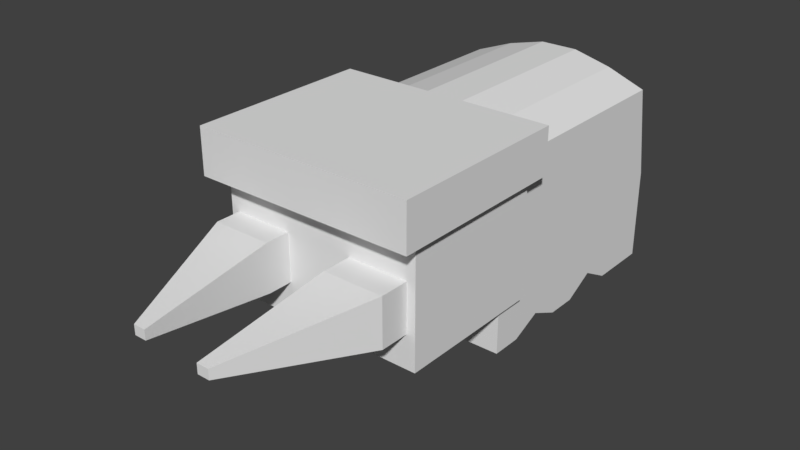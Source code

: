 # Source: grubbin.blend  (saved by Blender 2.78.0; exported with 4.5.12 LTS)
import bpy
from mathutils import Matrix  # noqa: F401  (used for matrix-valued properties, if any)

bpy.ops.wm.read_factory_settings(use_empty=True)
scene = bpy.context.scene
scene.name = 'Scene'

# ---- collections
col_collection_1 = bpy.data.collections.new('Collection 1'); scene.collection.children.link(col_collection_1)

# ---- world
world_world = bpy.data.worlds.new('World'); scene.world = world_world
world_world.color = (0.05088, 0.05088, 0.05088)
world_world.use_sun_shadow = False
world_world.sun_shadow_jitter_overblur = 0.0
world_world.cycles.sampling_method = 'MANUAL'

# ---- meshes
me_cube_001 = bpy.data.meshes.new('Cube.001')
me_cube_001.from_pydata([(-0.2862, -0.36, -0.2745), (-0.2862, -0.2892, 0.2745), (-0.2862, 0.363, -0.2745), (-0.2862, 0.318, 0.2745), (0.2862, -0.36, -0.2745), (0.2862, -0.2892, 0.2745), (0.2862, 0.363, -0.2745), (0.2862, 0.318, 0.2745), (-0.1717, 0.318, 0.3177), (-0.05725, 0.318, 0.3462), (0.05725, 0.318, 0.3462), (0.1717, 0.318, 0.3177), (0.1717, 0.363, -0.2745), (0.05725, 0.363, -0.08519), (-0.05725, 0.363, -0.08519), (-0.1717, 0.363, -0.2745), (0.1717, -0.2892, 0.3177), (0.05725, -0.2892, 0.3462), (-0.05725, -0.2892, 0.3462), (-0.1717, -0.2892, 0.3177), (-0.1717, -0.36, -0.2745), (-0.05725, -0.36, -0.08519), (0.05725, -0.36, -0.08519), (0.1717, -0.36, -0.2745), (-0.2862, -0.36, 0.0), (-0.2862, 0.363, 0.0), (0.2862, 0.363, 0.0), (0.2862, -0.36, 0.0), (0.1717, -0.36, 0.0), (0.05725, -0.3561, 0.002299), (-0.05725, -0.3561, 0.002299), (-0.1717, -0.36, 0.0), (-0.1717, 0.363, 0.0), (-0.05725, 0.3477, 0.09467), (0.05725, 0.3477, 0.09467), (0.1717, 0.363, 0.0), (-0.2862, -0.2133, 0.2745), (-0.2862, -0.1374, 0.2745), (-0.2862, -0.06151, 0.2745), (-0.2862, 0.0144, 0.2745), (-0.2862, 0.0903, 0.2745), (-0.2862, 0.1662, 0.2745), (-0.2862, 0.2421, 0.2745), (-0.2862, 0.2727, -0.2745), (-0.2862, 0.1823, -0.2745), (-0.2862, 0.09189, -0.2253), (-0.2862, 0.001516, -0.2745), (-0.2862, -0.08886, -0.2745), (-0.2862, -0.1792, -0.2336), (-0.2862, -0.2696, -0.2745), (0.2862, 0.2421, 0.2745), (0.2862, 0.1662, 0.2745), (0.2862, 0.0903, 0.2745), (0.2862, 0.0144, 0.2745), (0.2862, -0.06151, 0.2745), (0.2862, -0.1374, 0.2745), (0.2862, -0.2133, 0.2745), (0.2862, -0.2696, -0.2745), (0.2862, -0.1792, -0.2336), (0.2862, -0.08886, -0.2745), (0.2862, 0.001516, -0.2745), (0.2862, 0.09189, -0.2253), (0.2862, 0.1823, -0.2745), (0.2862, 0.2727, -0.2745), (0.1717, 0.2421, 0.3177), (0.1717, 0.1662, 0.3177), (0.1717, 0.0903, 0.3177), (0.1717, 0.0144, 0.3177), (0.1717, -0.06151, 0.3177), (0.1717, -0.1374, 0.3177), (0.1717, -0.2133, 0.3177), (0.05725, 0.2421, 0.3462), (0.05725, 0.1662, 0.3462), (0.05725, 0.0903, 0.3462), (0.05725, 0.0144, 0.3462), (0.05725, -0.06151, 0.3462), (0.05725, -0.1374, 0.3462), (0.05725, -0.2133, 0.3462), (-0.05725, 0.2421, 0.3462), (-0.05725, 0.1662, 0.3462), (-0.05725, 0.0903, 0.3462), (-0.05725, 0.0144, 0.3462), (-0.05725, -0.06151, 0.3462), (-0.05725, -0.1374, 0.3462), (-0.05725, -0.2133, 0.3462), (-0.1717, 0.2421, 0.3177), (-0.1717, 0.1662, 0.3177), (-0.1717, 0.0903, 0.3177), (-0.1717, 0.0144, 0.3177), (-0.1717, -0.06151, 0.3177), (-0.1717, -0.1374, 0.3177), (-0.1717, -0.2133, 0.3177), (-0.1717, 0.2727, -0.2745), (-0.1717, 0.1823, -0.2745), (-0.1717, 0.09189, -0.2253), (-0.1717, 0.001516, -0.2745), (-0.1717, -0.08886, -0.2745), (-0.1717, -0.1792, -0.2336), (-0.1717, -0.2696, -0.2745), (-0.05725, 0.2727, -0.08519), (-0.05725, 0.1823, -0.08519), (-0.05725, 0.09189, -0.08519), (-0.05725, 0.001516, -0.08519), (-0.05725, -0.08886, -0.08519), (-0.05725, -0.1792, -0.08519), (-0.05725, -0.2696, -0.08519), (0.05725, 0.2727, -0.08519), (0.05725, 0.1823, -0.08519), (0.05725, 0.09189, -0.08519), (0.05725, 0.001516, -0.08519), (0.05725, -0.08886, -0.08519), (0.05725, -0.1792, -0.08519), (0.05725, -0.2696, -0.08519), (0.1717, 0.2727, -0.2745), (0.1717, 0.1823, -0.2745), (0.1717, 0.09189, -0.2253), (0.1717, 0.001516, -0.2745), (0.1717, -0.08886, -0.2745), (0.1717, -0.1792, -0.2336), (0.1717, -0.2696, -0.2745), (0.2862, -0.2696, 0.0), (0.2862, -0.1792, 0.0), (0.2862, -0.08886, 0.0), (0.2862, 0.001516, 0.0), (0.2862, 0.09189, 0.0), (0.2862, 0.1823, 0.0), (0.2862, 0.2727, 0.0), (-0.2862, 0.2727, 0.0), (-0.2862, 0.1823, 0.0), (-0.2862, 0.09189, 0.0), (-0.2862, 0.001516, 0.0), (-0.2862, -0.08886, 0.0), (-0.2862, -0.1792, 0.0), (-0.2862, -0.2696, 0.0)], [], [(127, 25, 2, 43), (35, 26, 6, 12), (120, 27, 4, 57), (31, 24, 0, 20), (113, 12, 6, 63), (85, 8, 3, 42), (50, 7, 11, 64), (64, 11, 10, 71), (71, 10, 9, 78), (78, 9, 8, 85), (43, 2, 15, 92), (92, 15, 14, 99), (99, 14, 13, 106), (106, 13, 12, 113), (27, 28, 23, 4), (28, 29, 22, 23), (29, 30, 21, 22), (30, 31, 20, 21), (25, 32, 15, 2), (32, 33, 14, 15), (33, 34, 13, 14), (34, 35, 12, 13), (10, 11, 35, 34), (9, 10, 34, 33), (8, 9, 33, 32), (3, 8, 32, 25), (18, 19, 31, 30), (17, 18, 30, 29), (16, 17, 29, 28), (5, 16, 28, 27), (19, 1, 24, 31), (56, 5, 27, 120), (11, 7, 26, 35), (42, 3, 25, 127), (1, 36, 133, 24), (36, 37, 132, 133), (37, 38, 131, 132), (38, 39, 130, 131), (39, 40, 129, 130), (40, 41, 128, 129), (41, 42, 127, 128), (7, 50, 126, 26), (50, 51, 125, 126), (51, 52, 124, 125), (52, 53, 123, 124), (53, 54, 122, 123), (54, 55, 121, 122), (55, 56, 120, 121), (22, 112, 119, 23), (112, 111, 118, 119), (111, 110, 117, 118), (110, 109, 116, 117), (109, 108, 115, 116), (108, 107, 114, 115), (107, 106, 113, 114), (21, 105, 112, 22), (105, 104, 111, 112), (104, 103, 110, 111), (103, 102, 109, 110), (102, 101, 108, 109), (101, 100, 107, 108), (100, 99, 106, 107), (20, 98, 105, 21), (98, 97, 104, 105), (97, 96, 103, 104), (96, 95, 102, 103), (95, 94, 101, 102), (94, 93, 100, 101), (93, 92, 99, 100), (0, 49, 98, 20), (49, 48, 97, 98), (48, 47, 96, 97), (47, 46, 95, 96), (46, 45, 94, 95), (45, 44, 93, 94), (44, 43, 92, 93), (18, 84, 91, 19), (84, 83, 90, 91), (83, 82, 89, 90), (82, 81, 88, 89), (81, 80, 87, 88), (80, 79, 86, 87), (79, 78, 85, 86), (17, 77, 84, 18), (77, 76, 83, 84), (76, 75, 82, 83), (75, 74, 81, 82), (74, 73, 80, 81), (73, 72, 79, 80), (72, 71, 78, 79), (16, 70, 77, 17), (70, 69, 76, 77), (69, 68, 75, 76), (68, 67, 74, 75), (67, 66, 73, 74), (66, 65, 72, 73), (65, 64, 71, 72), (5, 56, 70, 16), (56, 55, 69, 70), (55, 54, 68, 69), (54, 53, 67, 68), (53, 52, 66, 67), (52, 51, 65, 66), (51, 50, 64, 65), (19, 91, 36, 1), (91, 90, 37, 36), (90, 89, 38, 37), (89, 88, 39, 38), (88, 87, 40, 39), (87, 86, 41, 40), (86, 85, 42, 41), (23, 119, 57, 4), (119, 118, 58, 57), (118, 117, 59, 58), (117, 116, 60, 59), (116, 115, 61, 60), (115, 114, 62, 61), (114, 113, 63, 62), (26, 126, 63, 6), (126, 125, 62, 63), (125, 124, 61, 62), (124, 123, 60, 61), (123, 122, 59, 60), (122, 121, 58, 59), (121, 120, 57, 58), (24, 133, 49, 0), (133, 132, 48, 49), (132, 131, 47, 48), (131, 130, 46, 47), (130, 129, 45, 46), (129, 128, 44, 45), (128, 127, 43, 44)])
_uv = me_cube_001.uv_layers.new(name='UVMap')
_uv.uv.foreach_set('vector', [0.03524, 0.5229, 0.1433, 0.5229, 0.1433, 0.7118, 0.03524, 0.7118, 0.03524, 0.5229, 0.1433, 0.5229, 0.1433, 0.7118, 0.03524, 0.7118, 0.03524, 0.5229, 0.1433, 0.5229, 0.1433, 0.7118, 0.03524, 0.7118, 0.03524, 0.5229, 0.1433, 0.5229, 0.1433, 0.7118, 0.03524, 0.7118, 0.03524, 0.5229, 0.1433, 0.5229, 0.1433, 0.7118, 0.03524, 0.7118, 0.03524, 0.5229, 0.1433, 0.5229, 0.1433, 0.7118, 0.03524, 0.7118, 0.03524, 0.5229, 0.1433, 0.5229, 0.1433, 0.7118, 0.03524, 0.7118, 0.03524, 0.5229, 0.1433, 0.5229, 0.1433, 0.7118, 0.03524, 0.7118, 0.03524, 0.5229, 0.1433, 0.5229, 0.1433, 0.7118, 0.03524, 0.7118, 0.03524, 0.5229, 0.1433, 0.5229, 0.1433, 0.7118, 0.03524, 0.7118, 0.03524, 0.5229, 0.1433, 0.5229, 0.1433, 0.7118, 0.03524, 0.7118, 0.03524, 0.5229, 0.1433, 0.5229, 0.1433, 0.7118, 0.03524, 0.7118, 0.03524, 0.5229, 0.1433, 0.5229, 0.1433, 0.7118, 0.03524, 0.7118, 0.03524, 0.5229, 0.1433, 0.5229, 0.1433, 0.7118, 0.03524, 0.7118, 0.03524, 0.5229, 0.1433, 0.5229, 0.1433, 0.7118, 0.03524, 0.7118, 0.03524, 0.5229, 0.1433, 0.5229, 0.1433, 0.7118, 0.03524, 0.7118, 0.03524, 0.5229, 0.1433, 0.5229, 0.1433, 0.7118, 0.03524, 0.7118, 0.03524, 0.5229, 0.1433, 0.5229, 0.1433, 0.7118, 0.03524, 0.7118, 0.03524, 0.5229, 0.1433, 0.5229, 0.1433, 0.7118, 0.03524, 0.7118, 0.03524, 0.5229, 0.1433, 0.5229, 0.1433, 0.7118, 0.03524, 0.7118, 0.03524, 0.5229, 0.1433, 0.5229, 0.1433, 0.7118, 0.03524, 0.7118, 0.03524, 0.5229, 0.1433, 0.5229, 0.1433, 0.7118, 0.03524, 0.7118, 0.03524, 0.5229, 0.1433, 0.5229, 0.1433, 0.7118, 0.03524, 0.7118, 0.03524, 0.5229, 0.1433, 0.5229, 0.1433, 0.7118, 0.03524, 0.7118, 0.03524, 0.5229, 0.1433, 0.5229, 0.1433, 0.7118, 0.03524, 0.7118, 0.03524, 0.5229, 0.1433, 0.5229, 0.1433, 0.7118, 0.03524, 0.7118, 0.03524, 0.5229, 0.1433, 0.5229, 0.1433, 0.7118, 0.03524, 0.7118, 0.03524, 0.5229, 0.1433, 0.5229, 0.1433, 0.7118, 0.03524, 0.7118, 0.03524, 0.5229, 0.1433, 0.5229, 0.1433, 0.7118, 0.03524, 0.7118, 0.03524, 0.5229, 0.1433, 0.5229, 0.1433, 0.7118, 0.03524, 0.7118, 0.03524, 0.5229, 0.1433, 0.5229, 0.1433, 0.7118, 0.03524, 0.7118, 0.03524, 0.5229, 0.1433, 0.5229, 0.1433, 0.7118, 0.03524, 0.7118, 0.03524, 0.5229, 0.1433, 0.5229, 0.1433, 0.7118, 0.03524, 0.7118, 0.2879, 0.5124, 0.2128, 0.5064, 0.2128, 0.04447, 0.3023, 0.0516, 0.03524, 0.5229, 0.1433, 0.5229, 0.1433, 0.7118, 0.03524, 0.7118, 0.03524, 0.5229, 0.1433, 0.5229, 0.1433, 0.7118, 0.03524, 0.7118, 0.3642, 0.5185, 0.2883, 0.5201, 0.3028, 0.08164, 0.3932, 0.07969, 0.2883, 0.5201, 0.2124, 0.5218, 0.2124, 0.08359, 0.3028, 0.08164, 0.03524, 0.5229, 0.1433, 0.5229, 0.1433, 0.7118, 0.03524, 0.7118, 0.03524, 0.5229, 0.1433, 0.5229, 0.1433, 0.7118, 0.03524, 0.7118, 0.3631, 0.5184, 0.2879, 0.5124, 0.3023, 0.0516, 0.3917, 0.05874, 0.3605, 0.5042, 0.2862, 0.5062, 0.3003, 0.08923, 0.3889, 0.08692, 0.2862, 0.5062, 0.2118, 0.5081, 0.2118, 0.09154, 0.3003, 0.08923, 0.03524, 0.5229, 0.1433, 0.5229, 0.1433, 0.7118, 0.03524, 0.7118, 0.03524, 0.5229, 0.1433, 0.5229, 0.1433, 0.7118, 0.03524, 0.7118, 0.3649, 0.5131, 0.2851, 0.5081, 0.3003, 0.09597, 0.3953, 0.1019, 0.2851, 0.5081, 0.2054, 0.5031, 0.2054, 0.09004, 0.3003, 0.09597, 0.03524, 0.5229, 0.1433, 0.5229, 0.1433, 0.7118, 0.03524, 0.7118, 0.03524, 0.5229, 0.1433, 0.5229, 0.1433, 0.7118, 0.03524, 0.7118, 0.03524, 0.5229, 0.1433, 0.5229, 0.1433, 0.7118, 0.03524, 0.7118, 0.03524, 0.5229, 0.1433, 0.5229, 0.1433, 0.7118, 0.03524, 0.7118, 0.03524, 0.5229, 0.1433, 0.5229, 0.1433, 0.7118, 0.03524, 0.7118, 0.03524, 0.5229, 0.1433, 0.5229, 0.1433, 0.7118, 0.03524, 0.7118, 0.03524, 0.5229, 0.1433, 0.5229, 0.1433, 0.7118, 0.03524, 0.7118, 0.03524, 0.5229, 0.1433, 0.5229, 0.1433, 0.7118, 0.03524, 0.7118, 0.03524, 0.5229, 0.1433, 0.5229, 0.1433, 0.7118, 0.03524, 0.7118, 0.03524, 0.5229, 0.1433, 0.5229, 0.1433, 0.7118, 0.03524, 0.7118, 0.03524, 0.5229, 0.1433, 0.5229, 0.1433, 0.7118, 0.03524, 0.7118, 0.03524, 0.5229, 0.1433, 0.5229, 0.1433, 0.7118, 0.03524, 0.7118, 0.03524, 0.5229, 0.1433, 0.5229, 0.1433, 0.7118, 0.03524, 0.7118, 0.03524, 0.5229, 0.1433, 0.5229, 0.1433, 0.7118, 0.03524, 0.7118, 0.03524, 0.5229, 0.1433, 0.5229, 0.1433, 0.7118, 0.03524, 0.7118, 0.03524, 0.5229, 0.1433, 0.5229, 0.1433, 0.7118, 0.03524, 0.7118, 0.03524, 0.5229, 0.1433, 0.5229, 0.1433, 0.7118, 0.03524, 0.7118, 0.03524, 0.5229, 0.1433, 0.5229, 0.1433, 0.7118, 0.03524, 0.7118, 0.03524, 0.5229, 0.1433, 0.5229, 0.1433, 0.7118, 0.03524, 0.7118, 0.03524, 0.5229, 0.1433, 0.5229, 0.1433, 0.7118, 0.03524, 0.7118, 0.03524, 0.5229, 0.1433, 0.5229, 0.1433, 0.7118, 0.03524, 0.7118, 0.03524, 0.5229, 0.1433, 0.5229, 0.1433, 0.7118, 0.03524, 0.7118, 0.03524, 0.5229, 0.1433, 0.5229, 0.1433, 0.7118, 0.03524, 0.7118, 0.03524, 0.5229, 0.1433, 0.5229, 0.1433, 0.7118, 0.03524, 0.7118, 0.03524, 0.5229, 0.1433, 0.5229, 0.1433, 0.7118, 0.03524, 0.7118, 0.03524, 0.5229, 0.1433, 0.5229, 0.1433, 0.7118, 0.03524, 0.7118, 0.03524, 0.5229, 0.1433, 0.5229, 0.1433, 0.7118, 0.03524, 0.7118, 0.03524, 0.5229, 0.1433, 0.5229, 0.1433, 0.7118, 0.03524, 0.7118, 0.03524, 0.5229, 0.1433, 0.5229, 0.1433, 0.7118, 0.03524, 0.7118, 0.03524, 0.5229, 0.1433, 0.5229, 0.1433, 0.7118, 0.03524, 0.7118, 0.03524, 0.5229, 0.1433, 0.5229, 0.1433, 0.7118, 0.03524, 0.7118, 0.03524, 0.5229, 0.1433, 0.5229, 0.1433, 0.7118, 0.03524, 0.7118, 0.03524, 0.5229, 0.1433, 0.5229, 0.1433, 0.7118, 0.03524, 0.7118, 0.03524, 0.5229, 0.1433, 0.5229, 0.1433, 0.7118, 0.03524, 0.7118, 0.03524, 0.5229, 0.1433, 0.5229, 0.1433, 0.7118, 0.03524, 0.7118, 0.03524, 0.5229, 0.1433, 0.5229, 0.1433, 0.7118, 0.03524, 0.7118, 0.03524, 0.5229, 0.1433, 0.5229, 0.1433, 0.7118, 0.03524, 0.7118, 0.03524, 0.5229, 0.1433, 0.5229, 0.1433, 0.7118, 0.03524, 0.7118, 0.03524, 0.5229, 0.1433, 0.5229, 0.1433, 0.7118, 0.03524, 0.7118, 0.03524, 0.5229, 0.1433, 0.5229, 0.1433, 0.7118, 0.03524, 0.7118, 0.03524, 0.5229, 0.1433, 0.5229, 0.1433, 0.7118, 0.03524, 0.7118, 0.03524, 0.5229, 0.1433, 0.5229, 0.1433, 0.7118, 0.03524, 0.7118, 0.03524, 0.5229, 0.1433, 0.5229, 0.1433, 0.7118, 0.03524, 0.7118, 0.03524, 0.5229, 0.1433, 0.5229, 0.1433, 0.7118, 0.03524, 0.7118, 0.03524, 0.5229, 0.1433, 0.5229, 0.1433, 0.7118, 0.03524, 0.7118, 0.03524, 0.5229, 0.1433, 0.5229, 0.1433, 0.7118, 0.03524, 0.7118, 0.03524, 0.5229, 0.1433, 0.5229, 0.1433, 0.7118, 0.03524, 0.7118, 0.03524, 0.5229, 0.1433, 0.5229, 0.1433, 0.7118, 0.03524, 0.7118, 0.03524, 0.5229, 0.1433, 0.5229, 0.1433, 0.7118, 0.03524, 0.7118, 0.03524, 0.5229, 0.1433, 0.5229, 0.1433, 0.7118, 0.03524, 0.7118, 0.03524, 0.5229, 0.1433, 0.5229, 0.1433, 0.7118, 0.03524, 0.7118, 0.03524, 0.5229, 0.1433, 0.5229, 0.1433, 0.7118, 0.03524, 0.7118, 0.03524, 0.5229, 0.1433, 0.5229, 0.1433, 0.7118, 0.03524, 0.7118, 0.03524, 0.5229, 0.1433, 0.5229, 0.1433, 0.7118, 0.03524, 0.7118, 0.03524, 0.5229, 0.1433, 0.5229, 0.1433, 0.7118, 0.03524, 0.7118, 0.03524, 0.5229, 0.1433, 0.5229, 0.1433, 0.7118, 0.03524, 0.7118, 0.03524, 0.5229, 0.1433, 0.5229, 0.1433, 0.7118, 0.03524, 0.7118, 0.03524, 0.5229, 0.1433, 0.5229, 0.1433, 0.7118, 0.03524, 0.7118, 0.03524, 0.5229, 0.1433, 0.5229, 0.1433, 0.7118, 0.03524, 0.7118, 0.03524, 0.5229, 0.1433, 0.5229, 0.1433, 0.7118, 0.03524, 0.7118, 0.03524, 0.5229, 0.1433, 0.5229, 0.1433, 0.7118, 0.03524, 0.7118, 0.03524, 0.5229, 0.1433, 0.5229, 0.1433, 0.7118, 0.03524, 0.7118, 0.03524, 0.5229, 0.1433, 0.5229, 0.1433, 0.7118, 0.03524, 0.7118, 0.03524, 0.5229, 0.1433, 0.5229, 0.1433, 0.7118, 0.03524, 0.7118, 0.03524, 0.5229, 0.1433, 0.5229, 0.1433, 0.7118, 0.03524, 0.7118, 0.03524, 0.5229, 0.1433, 0.5229, 0.1433, 0.7118, 0.03524, 0.7118, 0.03524, 0.5229, 0.1433, 0.5229, 0.1433, 0.7118, 0.03524, 0.7118, 0.03524, 0.5229, 0.1433, 0.5229, 0.1433, 0.7118, 0.03524, 0.7118, 0.03524, 0.5229, 0.1433, 0.5229, 0.1433, 0.7118, 0.03524, 0.7118, 0.03524, 0.5229, 0.1433, 0.5229, 0.1433, 0.7118, 0.03524, 0.7118, 0.03524, 0.5229, 0.1433, 0.5229, 0.1433, 0.7118, 0.03524, 0.7118, 0.03524, 0.5229, 0.1433, 0.5229, 0.1433, 0.7118, 0.03524, 0.7118, 0.03524, 0.5229, 0.1433, 0.5229, 0.1433, 0.7118, 0.03524, 0.7118, 0.03524, 0.5229, 0.1433, 0.5229, 0.1433, 0.7118, 0.03524, 0.7118, 0.03524, 0.5229, 0.1433, 0.5229, 0.1433, 0.7118, 0.03524, 0.7118, 0.03524, 0.5229, 0.1433, 0.5229, 0.1433, 0.7118, 0.03524, 0.7118, 0.03524, 0.5229, 0.1433, 0.5229, 0.1433, 0.7118, 0.03524, 0.7118, 0.03524, 0.5229, 0.1433, 0.5229, 0.1433, 0.7118, 0.03524, 0.7118, 0.03524, 0.5229, 0.1433, 0.5229, 0.1433, 0.7118, 0.03524, 0.7118, 0.03524, 0.5229, 0.1433, 0.5229, 0.1433, 0.7118, 0.03524, 0.7118, 0.03524, 0.5229, 0.1433, 0.5229, 0.1433, 0.7118, 0.03524, 0.7118, 0.03524, 0.5229, 0.1433, 0.5229, 0.1433, 0.7118, 0.03524, 0.7118, 0.03524, 0.5229, 0.1433, 0.5229, 0.1433, 0.7118, 0.03524, 0.7118, 0.03524, 0.5229, 0.1433, 0.5229, 0.1433, 0.7118, 0.03524, 0.7118, 0.03524, 0.5229, 0.1433, 0.5229, 0.1433, 0.7118, 0.03524, 0.7118])
me_cube_001.use_remesh_preserve_volume = False
me_cube_001.use_remesh_preserve_attributes = False
me_cube_001.use_mirror_vertex_groups = False
me_cube_001.update()
me_cube_002 = bpy.data.meshes.new('Cube.002')
me_cube_002.from_pydata([(-0.3029, -0.4098, -0.214), (-0.3029, -0.4098, 0.214), (-0.3029, 0.03251, -0.214), (-0.3029, 0.03251, 0.214), (0.3029, -0.4098, -0.214), (0.3029, -0.4098, 0.214), (0.3029, 0.03251, -0.214), (0.3029, 0.03251, 0.214), (-0.09224, 0.03251, 0.214), (0.09224, 0.03251, 0.214), (0.09224, 0.03251, -0.214), (-0.09224, 0.03251, -0.214), (0.08881, -0.4098, 0.214), (-0.09567, -0.4098, 0.214), (-0.09567, -0.4098, -0.214), (0.08881, -0.4098, -0.214)], [], [(1, 3, 2, 0), (9, 7, 6, 10), (7, 5, 4, 6), (13, 1, 0, 14), (15, 10, 6, 4), (13, 8, 3, 1), (5, 7, 9, 12), (12, 9, 8, 13), (0, 2, 11, 14), (14, 11, 10, 15), (5, 12, 15, 4), (12, 13, 14, 15), (3, 8, 11, 2), (8, 9, 10, 11)])
_uv = me_cube_002.uv_layers.new(name='UVMap')
_uv.uv.foreach_set('vector', [0.813, 0.9642, 0.4821, 0.9642, 0.4821, 0.5515, 0.813, 0.5515, 0.1085, 0.7863, 0.1355, 0.7863, 0.1355, 0.9273, 0.1085, 0.9273, 0.813, 0.9642, 0.4821, 0.9642, 0.4821, 0.5515, 0.813, 0.5515, 0.3693, 0.558, 0.4642, 0.558, 0.4642, 0.9956, 0.3693, 0.9956, 0.05459, 0.8803, 0.1355, 0.8803, 0.1355, 0.9273, 0.05459, 0.9273, 0.05459, 0.8803, 0.1355, 0.8803, 0.1355, 0.9273, 0.05459, 0.9273, 0.05459, 0.7863, 0.1355, 0.7863, 0.1355, 0.8333, 0.05459, 0.8333, 0.05459, 0.8333, 0.1355, 0.8333, 0.1355, 0.8803, 0.05459, 0.8803, 0.05459, 0.7863, 0.1355, 0.7863, 0.1355, 0.8333, 0.05459, 0.8333, 0.05459, 0.8333, 0.1355, 0.8333, 0.1355, 0.8803, 0.05459, 0.8803, 0.1796, 0.558, 0.2745, 0.558, 0.2745, 0.9956, 0.1796, 0.9956, 0.2745, 0.558, 0.3693, 0.558, 0.3693, 0.9956, 0.2745, 0.9956, 0.05459, 0.7863, 0.08155, 0.7863, 0.08155, 0.9273, 0.05459, 0.9273, 0.08155, 0.7863, 0.1085, 0.7863, 0.1085, 0.9273, 0.08155, 0.9273])
me_cube_002.use_remesh_preserve_volume = False
me_cube_002.use_remesh_preserve_attributes = False
me_cube_002.use_mirror_vertex_groups = False
me_cube_002.update()
me_cube_003 = bpy.data.meshes.new('Cube.003')
me_cube_003.from_pydata([(-0.3279, -0.2738, -0.06793), (-0.3279, -0.2738, 0.06793), (-0.3279, 0.2738, -0.06793), (-0.3279, 0.2738, 0.06793), (0.3279, -0.2738, -0.06793), (0.3279, -0.2738, 0.06793), (0.3279, 0.2738, -0.06793), (0.3279, 0.2738, 0.06793)], [], [(1, 3, 2, 0), (3, 7, 6, 2), (7, 5, 4, 6), (5, 1, 0, 4), (0, 2, 6, 4), (5, 7, 3, 1)])
_uv = me_cube_003.uv_layers.new(name='UVMap')
_uv.uv.foreach_set('vector', [0.05116, 0.2983, 0.1362, 0.2983, 0.1362, 0.4425, 0.05116, 0.4425, 0.05116, 0.2983, 0.1362, 0.2983, 0.1362, 0.4425, 0.05116, 0.4425, 0.05116, 0.2983, 0.1362, 0.2983, 0.1362, 0.4425, 0.05116, 0.4425, 0.05116, 0.2983, 0.1362, 0.2983, 0.1362, 0.4425, 0.05116, 0.4425, 0.05116, 0.2983, 0.1362, 0.2983, 0.1362, 0.4425, 0.05116, 0.4425, 0.05116, 0.05129, 0.1362, 0.05129, 0.1362, 0.1955, 0.05116, 0.1955])
me_cube_003.use_remesh_preserve_volume = False
me_cube_003.use_remesh_preserve_attributes = False
me_cube_003.use_mirror_vertex_groups = False
me_cube_003.update()
me_cube_004 = bpy.data.meshes.new('Cube.004')
me_cube_004.from_pydata([(-0.09578, -0.4759, -0.0144), (-0.09578, -0.4759, 0.0144), (-0.08877, 0.0005109, -0.07121), (-0.08877, 0.0005109, 0.07121), (-0.05988, -0.4759, -0.0144), (-0.05988, -0.4759, 0.0144), (0.08877, 0.0005109, -0.07121), (0.08877, 0.0005109, 0.07121), (-0.08877, -0.09085, 0.07121), (-0.08877, -0.09085, -0.07121), (0.08877, -0.09085, 0.07121), (0.08877, -0.09085, -0.07121), (-0.09082, -0.2038, -0.05455), (0.04518, -0.2038, 0.05455), (-0.09082, -0.2038, 0.05455), (0.04518, -0.2038, -0.05455)], [], [(8, 3, 2, 9), (3, 7, 6, 2), (13, 5, 4, 15), (5, 1, 0, 4), (9, 2, 6, 11), (10, 7, 3, 8), (13, 10, 8, 14), (12, 9, 11, 15), (7, 10, 11, 6), (14, 8, 9, 12), (1, 14, 12, 0), (0, 12, 15, 4), (5, 13, 14, 1), (10, 13, 15, 11)])
_uv = me_cube_004.uv_layers.new(name='UVMap')
_uv.uv.foreach_set('vector', [0.02313, 0.2635, 0.1454, 0.2635, 0.1454, 0.453, 0.02313, 0.453, 0.02313, 0.2635, 0.1454, 0.2635, 0.1454, 0.453, 0.02313, 0.453, 0.02313, 0.01648, 0.1454, 0.01648, 0.1454, 0.206, 0.02313, 0.206, 0.02313, 0.01648, 0.1454, 0.01648, 0.1454, 0.206, 0.02313, 0.206, 0.02313, 0.2635, 0.1454, 0.2635, 0.1454, 0.453, 0.02313, 0.453, 0.02313, 0.2635, 0.1454, 0.2635, 0.1454, 0.453, 0.02313, 0.453, 0.02313, 0.2635, 0.1454, 0.2635, 0.1454, 0.453, 0.02313, 0.453, 0.02313, 0.2635, 0.1454, 0.2635, 0.1454, 0.453, 0.02313, 0.453, 0.02313, 0.2635, 0.1454, 0.2635, 0.1454, 0.453, 0.02313, 0.453, 0.02313, 0.2635, 0.1454, 0.2635, 0.1454, 0.453, 0.02313, 0.453, 0.02313, 0.01648, 0.1454, 0.01648, 0.1454, 0.206, 0.02313, 0.206, 0.02313, 0.01648, 0.1454, 0.01648, 0.1454, 0.206, 0.02313, 0.206, 0.02313, 0.01648, 0.1454, 0.01648, 0.1454, 0.206, 0.02313, 0.206, 0.02313, 0.2635, 0.1454, 0.2635, 0.1454, 0.453, 0.02313, 0.453])
me_cube_004.use_remesh_preserve_volume = False
me_cube_004.use_remesh_preserve_attributes = False
me_cube_004.use_mirror_vertex_groups = False
me_cube_004.update()
me_cube_005 = bpy.data.meshes.new('Cube.005')
me_cube_005.from_pydata([(0.09578, -0.464, 0.0144), (0.09578, -0.464, -0.0144), (0.08877, 0.01241, 0.07121), (0.08877, 0.01241, -0.07121), (0.05988, -0.464, 0.0144), (0.05988, -0.464, -0.0144), (-0.08877, 0.01241, 0.07121), (-0.08877, 0.01241, -0.07121), (0.08877, -0.07895, -0.07121), (0.08877, -0.07895, 0.07121), (-0.08877, -0.07895, -0.07121), (-0.08877, -0.07895, 0.07121), (0.09079, -0.1899, 0.05484), (-0.04594, -0.1899, -0.05484), (0.09079, -0.1899, -0.05484), (-0.04594, -0.1899, 0.05484)], [], [(8, 3, 2, 9), (3, 7, 6, 2), (13, 5, 4, 15), (5, 1, 0, 4), (9, 2, 6, 11), (10, 7, 3, 8), (13, 10, 8, 14), (12, 9, 11, 15), (7, 10, 11, 6), (14, 8, 9, 12), (1, 14, 12, 0), (0, 12, 15, 4), (5, 13, 14, 1), (10, 13, 15, 11)])
_uv = me_cube_005.uv_layers.new(name='UVMap')
_uv.uv.foreach_set('vector', [0.07353, 0.2839, 0.1422, 0.2839, 0.1422, 0.4083, 0.07353, 0.4083, 0.07353, 0.2839, 0.1422, 0.2839, 0.1422, 0.4083, 0.07353, 0.4083, 0.07353, 0.06928, 0.1422, 0.06928, 0.1422, 0.1937, 0.07353, 0.1937, 0.07353, 0.06928, 0.1422, 0.06928, 0.1422, 0.1937, 0.07353, 0.1937, 0.07353, 0.2839, 0.1422, 0.2839, 0.1422, 0.4083, 0.07353, 0.4083, 0.07353, 0.2839, 0.1422, 0.2839, 0.1422, 0.4083, 0.07353, 0.4083, 0.07353, 0.2839, 0.1422, 0.2839, 0.1422, 0.4083, 0.07353, 0.4083, 0.07353, 0.2839, 0.1422, 0.2839, 0.1422, 0.4083, 0.07353, 0.4083, 0.07353, 0.2839, 0.1422, 0.2839, 0.1422, 0.4083, 0.07353, 0.4083, 0.07353, 0.2839, 0.1422, 0.2839, 0.1422, 0.4083, 0.07353, 0.4083, 0.07353, 0.06928, 0.1422, 0.06928, 0.1422, 0.1937, 0.07353, 0.1937, 0.07353, 0.06928, 0.1422, 0.06928, 0.1422, 0.1937, 0.07353, 0.1937, 0.07353, 0.06928, 0.1422, 0.06928, 0.1422, 0.1937, 0.07353, 0.1937, 0.07353, 0.2839, 0.1422, 0.2839, 0.1422, 0.4083, 0.07353, 0.4083])
me_cube_005.use_remesh_preserve_volume = False
me_cube_005.use_remesh_preserve_attributes = False
me_cube_005.use_mirror_vertex_groups = False
me_cube_005.update()

# ---- objects
ob_cube = bpy.data.objects.new('Cube', me_cube_001)
ob_cube_001 = bpy.data.objects.new('Cube.001', me_cube_002)
ob_cube_002 = bpy.data.objects.new('Cube.002', me_cube_003)
ob_cube_003 = bpy.data.objects.new('Cube.003', me_cube_004)
ob_cube_004 = bpy.data.objects.new('Cube.004', me_cube_005)

# ---- transforms, parenting, visibility, modifiers, constraints
ob_cube.location = (0.0, -0.03632, 0.2871)
ob_cube.lineart.crease_threshold = 0.0
ob_cube_001.parent = ob_cube
ob_cube_001.matrix_parent_inverse = Matrix(((1.0, 0.0, 0.0, 0.0), (0.0, 1.0, 0.0, 0.03632), (0.0, 0.0, 1.0, -0.2871), (0.0, 0.0, 0.0, 1.0)))
ob_cube_001.location = (0.0, -0.3521, 0.3658)
ob_cube_001.lineart.crease_threshold = 0.0
ob_cube_002.parent = ob_cube_001
ob_cube_002.matrix_parent_inverse = Matrix(((1.0, 0.0, 0.0, 0.0), (0.0, 1.0, 0.0, 0.3521), (0.0, 0.0, 1.0, -0.3658), (0.0, 0.0, 0.0, 1.0)))
ob_cube_002.location = (0.0, -0.5509, 0.5692)
ob_cube_002.lineart.crease_threshold = 0.0
ob_cube_003.parent = ob_cube_001
ob_cube_003.matrix_parent_inverse = Matrix(((1.0, 0.0, 0.0, 0.0), (0.0, 1.0, 0.0, 0.3521), (0.0, 0.0, 1.0, -0.3658), (0.0, 0.0, 0.0, 1.0)))
ob_cube_003.location = (0.1887, -0.7571, 0.3221)
ob_cube_003.lineart.crease_threshold = 0.0
ob_cube_004.parent = ob_cube_001
ob_cube_004.matrix_parent_inverse = Matrix(((1.0, 0.0, 0.0, 0.0), (0.0, 1.0, 0.0, 0.3521), (0.0, 0.0, 1.0, -0.3658), (0.0, 0.0, 0.0, 1.0)))
ob_cube_004.location = (-0.1904, -0.7571, 0.3221)
ob_cube_004.lineart.crease_threshold = 0.0

# ---- collection membership
col_collection_1.objects.link(ob_cube)
col_collection_1.objects.link(ob_cube_001)
col_collection_1.objects.link(ob_cube_002)
col_collection_1.objects.link(ob_cube_003)
col_collection_1.objects.link(ob_cube_004)

# ---- scene / render settings (as saved in the file)
scene.frame_start = 1; scene.frame_end = 250; scene.frame_set(1)
scene.render.engine = 'BLENDER_EEVEE_NEXT'
scene.render.resolution_percentage = 50
scene.render.dither_intensity = 0.0
scene.cycles.use_denoising = False
scene.cycles.samples = 128
scene.cycles.sampling_pattern = 'TABULATED_SOBOL'
scene.cycles.light_sampling_threshold = 0.0
scene.cycles.use_adaptive_sampling = False
scene.cycles.use_light_tree = False
scene.cycles.blur_glossy = 0.0
scene.cycles.sample_clamp_indirect = 0.0
scene.view_settings.view_transform = 'Standard'
bpy.context.view_layer.update()

# ---- added for rendering (the .blend has no active camera and no usable light): camera, sun
cam_auto = bpy.data.cameras.new('AutoCamera')
cam_auto.lens = 50.0
cam_auto.sensor_width = 36.0
cam_auto.clip_end = 1000.0
ob_auto_camera = bpy.data.objects.new('AutoCamera', cam_auto)
scene.collection.objects.link(ob_auto_camera)
ob_auto_camera.location = (1.66877, -2.45569, 1.65984)
ob_auto_camera.rotation_euler = (1.09748, -7.21219e-08, 0.694738)
scene.camera = ob_auto_camera
light_auto_sun = bpy.data.lights.new('AutoSun', 'SUN')
light_auto_sun.energy = 3.0
light_auto_sun.angle = 0.0523599
ob_auto_sun = bpy.data.objects.new('AutoSun', light_auto_sun)
scene.collection.objects.link(ob_auto_sun)
ob_auto_sun.rotation_euler = (0.872665, 0.174533, 0.523599)
bpy.context.view_layer.update()
